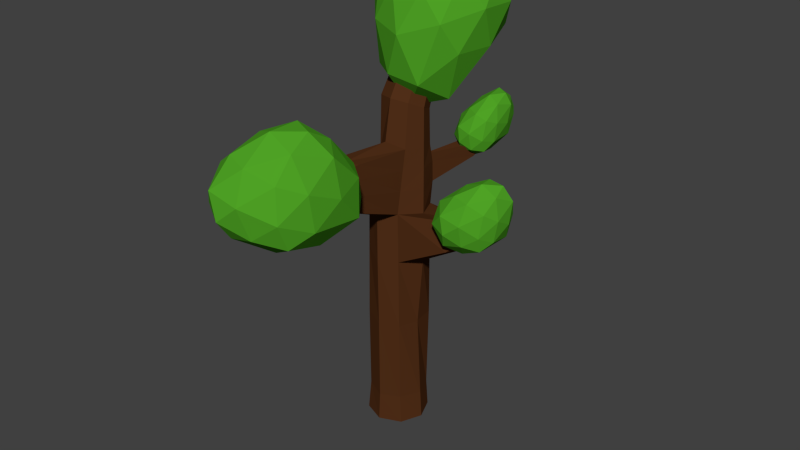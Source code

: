 # Source: JB-Baum2.blend  (saved by Blender 2.72.0; exported with 4.5.12 LTS)
import bpy
from mathutils import Matrix  # noqa: F401  (used for matrix-valued properties, if any)

bpy.ops.wm.read_factory_settings(use_empty=True)
scene = bpy.context.scene
scene.name = 'Scene'

# ---- collections
col_collection_1 = bpy.data.collections.new('Collection 1'); scene.collection.children.link(col_collection_1)

# ---- materials (node trees are filled in below, after node groups)
mat_blaetter = bpy.data.materials.new('Blaetter')
mat_blaetter.alpha_threshold = 0.0
mat_blaetter.diffuse_color = (0.0789, 0.3672, 0.01874, 1.0)
mat_blaetter.roughness = 0.5
mat_blaetter.specular_intensity = 0.0
mat_stamm = bpy.data.materials.new('Stamm')
mat_stamm.alpha_threshold = 0.0
mat_stamm.diffuse_color = (0.08353, 0.02848, 0.009482, 1.0)
mat_stamm.roughness = 0.5
mat_stamm.specular_intensity = 0.0

# ---- material node trees

# ---- world
world_world = bpy.data.worlds.new('World'); scene.world = world_world
world_world.color = (0.05088, 0.05088, 0.05088)
world_world.use_sun_shadow = False
world_world.sun_shadow_jitter_overblur = 0.0
world_world.cycles.sampling_method = 'MANUAL'
world_world.cycles.sample_map_resolution = 256

# ---- meshes
me_icosphere = bpy.data.meshes.new('Icosphere')
me_icosphere.from_pydata([(-2.113e-10, 0.1331, -1.011), (0.4419, -0.1936, -0.4515), (-0.1688, -0.4416, -0.696), (-0.5462, 0.0291, -0.4304), (-0.1688, 0.6762, -0.2854), (0.4419, 0.5145, -0.3291), (0.1688, -0.3893, 0.1201), (-0.4419, -0.2282, 0.1031), (-0.4419, 0.4925, 0.2398), (0.1688, 0.7138, 0.2435), (0.5462, 0.1943, 0.1987), (-2.113e-10, 0.181, 0.4778), (-0.09921, -0.2025, -1.053), (0.2597, -0.08181, -0.9398), (0.1605, -0.4145, -0.7463), (0.5195, 0.1776, -0.4448), (0.2597, 0.3634, -0.6854), (-0.321, 0.07593, -0.8951), (-0.4203, -0.2595, -0.6914), (-0.09921, 0.4545, -0.6791), (-0.4203, 0.3762, -0.4367), (0.1605, 0.688, -0.3316), (0.5808, -0.001449, -0.05615), (0.5808, 0.383, -0.06872), (-2.113e-10, -0.5228, -0.2821), (0.3589, -0.3607, -0.1596), (-0.5808, -0.1344, -0.1453), (-0.3589, -0.386, -0.2302), (-0.3589, 0.672, 0.004186), (-0.5808, 0.2832, -0.03798), (0.3589, 0.6884, -0.0415), (-2.113e-10, 0.805, 0.003557), (0.4203, -0.1323, 0.247), (-0.1605, -0.385, 0.1273), (-0.5195, 0.1559, 0.2583), (-0.1605, 0.6884, 0.3131), (0.4203, 0.4996, 0.2585), (0.09921, -0.1655, 0.3332), (0.321, 0.1835, 0.4041), (-0.2597, -0.04882, 0.3314), (-0.2597, 0.3725, 0.4266), (0.09921, 0.4996, 0.4367), (-0.1729, -2.569, -1.379), (0.2142, -2.264, -1.058), (-0.2299, -2.322, -0.8801), (-0.4674, -2.057, -1.189), (-0.2513, -1.983, -1.742), (0.2623, -2.203, -1.641), (0.1662, -1.822, -0.7366), (-0.2705, -1.62, -0.8801), (-0.3792, -1.338, -1.539), (0.1483, -1.336, -1.774), (0.4251, -1.727, -1.299), (0.1121, -1.228, -1.228), (-0.2517, -2.554, -1.122), (0.02022, -2.519, -1.215), (-0.01351, -2.387, -0.9246), (0.2708, -2.317, -1.375), (0.06218, -2.42, -1.534), (-0.386, -2.447, -1.304), (-0.4151, -2.263, -1.01), (-0.1875, -2.411, -1.59), (-0.4158, -2.148, -1.479), (0.04186, -2.13, -1.763), (0.3742, -2.056, -1.158), (0.389, -2.011, -1.514), (-0.04071, -2.052, -0.7175), (0.2129, -2.072, -0.8442), (-0.4462, -1.815, -1.013), (-0.2762, -1.939, -0.8098), (-0.397, -1.56, -1.702), (-0.5085, -1.658, -1.347), (0.2189, -1.787, -1.773), (-0.09783, -1.583, -1.851), (0.3467, -1.722, -0.9481), (-0.05784, -1.717, -0.7285), (-0.3529, -1.371, -1.205), (-0.1296, -1.209, -1.727), (0.3773, -1.462, -1.584), (0.1579, -1.556, -0.8854), (0.3363, -1.412, -1.241), (-0.0964, -1.408, -0.9963), (-0.1476, -1.193, -1.415), (0.1539, -1.183, -1.552), (0.7131, -0.7358, -1.936), (1.041, -0.574, -1.699), (0.7274, -0.5897, -1.593), (0.4966, -0.4634, -1.821), (0.6214, -0.4605, -2.171), (0.9948, -0.5524, -2.087), (1.061, -0.3163, -1.493), (0.7141, -0.2176, -1.602), (0.5675, -0.1453, -2.023), (0.8734, -0.1483, -2.158), (1.128, -0.299, -1.858), (0.9413, -0.05442, -1.823), (0.6723, -0.7247, -1.76), (0.8718, -0.7133, -1.813), (0.8974, -0.6371, -1.611), (1.016, -0.6051, -1.928), (0.871, -0.6652, -2.031), (0.5405, -0.6681, -1.899), (0.547, -0.5637, -1.704), (0.6643, -0.6599, -2.086), (0.5175, -0.5263, -2.012), (0.7899, -0.5322, -2.179), (1.122, -0.4605, -1.775), (1.076, -0.4541, -2.001), (0.9183, -0.4441, -1.474), (1.088, -0.4596, -1.554), (0.5444, -0.3311, -1.702), (0.7053, -0.3756, -1.563), (0.5383, -0.2597, -2.128), (0.4764, -0.2824, -1.921), (0.9038, -0.3602, -2.177), (0.7093, -0.2771, -2.213), (1.145, -0.275, -1.635), (0.877, -0.2641, -1.499), (0.6006, -0.1305, -1.828), (0.709, -0.09035, -2.126), (1.039, -0.1963, -2.053), (1.006, -0.1809, -1.609), (1.066, -0.1472, -1.831), (0.8376, -0.1259, -1.678), (0.7181, -0.06747, -1.939), (0.8971, -0.06672, -2.021), (0.1435, 0.2501, -1.506), (0.3609, 0.3839, -1.277), (0.1449, 0.4056, -1.2), (-0.01015, 0.5314, -1.39), (0.08118, 0.5289, -1.678), (0.336, 0.3992, -1.603), (0.3667, 0.6819, -1.072), (0.1293, 0.802, -1.155), (0.03455, 0.8649, -1.503), (0.2458, 0.8325, -1.604), (0.4173, 0.6584, -1.365), (0.2843, 0.9543, -1.308), (0.112, 0.2701, -1.358), (0.2498, 0.2556, -1.399), (0.2619, 0.3436, -1.217), (0.3481, 0.3444, -1.475), (0.2522, 0.2958, -1.575), (0.02363, 0.3275, -1.475), (0.0229, 0.4401, -1.297), (0.1114, 0.3297, -1.623), (0.007521, 0.4697, -1.553), (0.1965, 0.4403, -1.681), (0.4146, 0.4905, -1.319), (0.388, 0.4892, -1.514), (0.2706, 0.5485, -1.077), (0.3882, 0.5195, -1.139), (0.01783, 0.6682, -1.27), (0.1253, 0.6318, -1.144), (0.01894, 0.74, -1.61), (-0.02692, 0.7158, -1.442), (0.2712, 0.6055, -1.652), (0.1381, 0.7012, -1.682), (0.4252, 0.6982, -1.18), (0.2391, 0.7551, -1.066), (0.05382, 0.8858, -1.339), (0.1325, 0.9006, -1.58), (0.3578, 0.7701, -1.518), (0.327, 0.8237, -1.148), (0.372, 0.8288, -1.328), (0.2123, 0.8999, -1.195), (0.1341, 0.9553, -1.413), (0.2576, 0.9301, -1.475)], [], [(0, 13, 12), (1, 13, 15), (0, 12, 17), (0, 17, 19), (0, 19, 16), (1, 15, 22), (2, 14, 24), (3, 18, 26), (4, 20, 28), (5, 21, 30), (1, 22, 25), (2, 24, 27), (3, 26, 29), (4, 28, 31), (5, 30, 23), (6, 32, 37), (7, 33, 39), (8, 34, 40), (9, 35, 41), (10, 36, 38), (12, 14, 2), (12, 13, 14), (13, 1, 14), (15, 16, 5), (15, 13, 16), (13, 0, 16), (17, 18, 3), (17, 12, 18), (12, 2, 18), (19, 20, 4), (19, 17, 20), (17, 3, 20), (16, 21, 5), (16, 19, 21), (19, 4, 21), (22, 23, 10), (22, 15, 23), (15, 5, 23), (24, 25, 6), (24, 14, 25), (14, 1, 25), (26, 27, 7), (26, 18, 27), (18, 2, 27), (28, 29, 8), (28, 20, 29), (20, 3, 29), (30, 31, 9), (30, 21, 31), (21, 4, 31), (25, 32, 6), (25, 22, 32), (22, 10, 32), (27, 33, 7), (27, 24, 33), (24, 6, 33), (29, 34, 8), (29, 26, 34), (26, 7, 34), (31, 35, 9), (31, 28, 35), (28, 8, 35), (23, 36, 10), (23, 30, 36), (30, 9, 36), (37, 38, 11), (37, 32, 38), (32, 10, 38), (39, 37, 11), (39, 33, 37), (33, 6, 37), (40, 39, 11), (40, 34, 39), (34, 7, 39), (41, 40, 11), (41, 35, 40), (35, 8, 40), (38, 41, 11), (38, 36, 41), (36, 9, 41), (42, 55, 54), (43, 55, 57), (42, 54, 59), (42, 59, 61), (42, 61, 58), (43, 57, 64), (44, 56, 66), (45, 60, 68), (46, 62, 70), (47, 63, 72), (43, 64, 67), (44, 66, 69), (45, 68, 71), (46, 70, 73), (47, 72, 65), (48, 74, 79), (49, 75, 81), (50, 76, 82), (51, 77, 83), (52, 78, 80), (54, 56, 44), (54, 55, 56), (55, 43, 56), (57, 58, 47), (57, 55, 58), (55, 42, 58), (59, 60, 45), (59, 54, 60), (54, 44, 60), (61, 62, 46), (61, 59, 62), (59, 45, 62), (58, 63, 47), (58, 61, 63), (61, 46, 63), (64, 65, 52), (64, 57, 65), (57, 47, 65), (66, 67, 48), (66, 56, 67), (56, 43, 67), (68, 69, 49), (68, 60, 69), (60, 44, 69), (70, 71, 50), (70, 62, 71), (62, 45, 71), (72, 73, 51), (72, 63, 73), (63, 46, 73), (67, 74, 48), (67, 64, 74), (64, 52, 74), (69, 75, 49), (69, 66, 75), (66, 48, 75), (71, 76, 50), (71, 68, 76), (68, 49, 76), (73, 77, 51), (73, 70, 77), (70, 50, 77), (65, 78, 52), (65, 72, 78), (72, 51, 78), (79, 80, 53), (79, 74, 80), (74, 52, 80), (81, 79, 53), (81, 75, 79), (75, 48, 79), (82, 81, 53), (82, 76, 81), (76, 49, 81), (83, 82, 53), (83, 77, 82), (77, 50, 82), (80, 83, 53), (80, 78, 83), (78, 51, 83), (84, 97, 96), (85, 97, 99), (84, 96, 101), (84, 101, 103), (84, 103, 100), (85, 99, 106), (86, 98, 108), (87, 102, 110), (88, 104, 112), (89, 105, 114), (85, 106, 109), (86, 108, 111), (87, 110, 113), (88, 112, 115), (89, 114, 107), (90, 116, 121), (91, 117, 123), (92, 118, 124), (93, 119, 125), (94, 120, 122), (96, 98, 86), (96, 97, 98), (97, 85, 98), (99, 100, 89), (99, 97, 100), (97, 84, 100), (101, 102, 87), (101, 96, 102), (96, 86, 102), (103, 104, 88), (103, 101, 104), (101, 87, 104), (100, 105, 89), (100, 103, 105), (103, 88, 105), (106, 107, 94), (106, 99, 107), (99, 89, 107), (108, 109, 90), (108, 98, 109), (98, 85, 109), (110, 111, 91), (110, 102, 111), (102, 86, 111), (112, 113, 92), (112, 104, 113), (104, 87, 113), (114, 115, 93), (114, 105, 115), (105, 88, 115), (109, 116, 90), (109, 106, 116), (106, 94, 116), (111, 117, 91), (111, 108, 117), (108, 90, 117), (113, 118, 92), (113, 110, 118), (110, 91, 118), (115, 119, 93), (115, 112, 119), (112, 92, 119), (107, 120, 94), (107, 114, 120), (114, 93, 120), (121, 122, 95), (121, 116, 122), (116, 94, 122), (123, 121, 95), (123, 117, 121), (117, 90, 121), (124, 123, 95), (124, 118, 123), (118, 91, 123), (125, 124, 95), (125, 119, 124), (119, 92, 124), (122, 125, 95), (122, 120, 125), (120, 93, 125), (126, 139, 138), (127, 139, 141), (126, 138, 143), (126, 143, 145), (126, 145, 142), (127, 141, 148), (128, 140, 150), (129, 144, 152), (130, 146, 154), (131, 147, 156), (127, 148, 151), (128, 150, 153), (129, 152, 155), (130, 154, 157), (131, 156, 149), (132, 158, 163), (133, 159, 165), (134, 160, 166), (135, 161, 167), (136, 162, 164), (138, 140, 128), (138, 139, 140), (139, 127, 140), (141, 142, 131), (141, 139, 142), (139, 126, 142), (143, 144, 129), (143, 138, 144), (138, 128, 144), (145, 146, 130), (145, 143, 146), (143, 129, 146), (142, 147, 131), (142, 145, 147), (145, 130, 147), (148, 149, 136), (148, 141, 149), (141, 131, 149), (150, 151, 132), (150, 140, 151), (140, 127, 151), (152, 153, 133), (152, 144, 153), (144, 128, 153), (154, 155, 134), (154, 146, 155), (146, 129, 155), (156, 157, 135), (156, 147, 157), (147, 130, 157), (151, 158, 132), (151, 148, 158), (148, 136, 158), (153, 159, 133), (153, 150, 159), (150, 132, 159), (155, 160, 134), (155, 152, 160), (152, 133, 160), (157, 161, 135), (157, 154, 161), (154, 134, 161), (149, 162, 136), (149, 156, 162), (156, 135, 162), (163, 164, 137), (163, 158, 164), (158, 136, 164), (165, 163, 137), (165, 159, 163), (159, 132, 163), (166, 165, 137), (166, 160, 165), (160, 133, 165), (167, 166, 137), (167, 161, 166), (161, 134, 166), (164, 167, 137), (164, 162, 167), (162, 135, 167)])
me_icosphere.materials.append(mat_blaetter)
me_icosphere.use_remesh_preserve_volume = False
me_icosphere.use_remesh_preserve_attributes = False
me_icosphere.use_mirror_vertex_groups = False
me_icosphere.update()
me_cylinder = bpy.data.meshes.new('Cylinder')
me_cylinder.from_pydata([(0.0, 1.0, -0.5625), (0.0, 1.002, 1.0), (0.7071, 0.7071, -0.5625), (0.7071, 0.7085, 1.0), (1.0, -4.371e-08, -0.5625), (1.0, -4.371e-08, 1.0), (0.7071, -0.7071, -0.5625), (0.5678, -0.7071, 1.018), (-8.742e-08, -1.0, -0.5625), (-8.742e-08, -1.0, 1.0), (-0.7071, -0.7071, -0.5625), (-0.6218, -0.6414, 1.058), (-1.0, 1.192e-08, -0.5625), (-1.0, 1.192e-08, 1.0), (-0.7071, 0.7071, -0.5625), (-0.7071, 0.7071, 1.0), (0.02929, 2.822, 2.55), (0.2358, 2.717, 2.558), (0.3041, 2.514, 2.578), (0.1944, 2.333, 2.598), (-0.02929, 2.278, 2.607), (-0.2358, 2.383, 2.6), (-0.3041, 2.586, 2.58), (-0.1943, 2.767, 2.56), (0.05741, 1.042, 1.619), (-0.4796, 0.8973, 1.637), (-0.7357, 0.4481, 1.678), (-0.6204, -0.04291, 1.717), (-0.05741, -0.2882, 1.732), (0.4974, -0.1344, 1.718), (0.7357, 0.3052, 1.673), (0.5608, 0.7962, 1.634), (0.03656, 1.034, 1.394), (-0.5623, 0.8282, 1.406), (-0.8317, 0.2854, 1.431), (-0.464, -0.2841, 1.384), (-0.03656, -0.5467, 1.466), (0.5558, -0.3424, 1.433), (0.8317, 0.1943, 1.429), (0.614, 0.7702, 1.404), (0.0826, -6.596, 1.528), (-0.04566, -6.649, 1.528), (-0.189, -6.596, 1.528), (-0.1694, -6.52, 1.611), (-0.0523, -6.567, 1.613), (0.05837, -6.53, 1.611), (0.2383, -4.547, 1.409), (-0.0468, -4.643, 1.413), (-0.3484, -4.52, 1.408), (0.3007, -4.718, 1.195), (-0.3988, -4.718, 1.195), (-0.02972, -4.855, 1.195), (0.3543, -2.185, 1.449), (0.4408, -2.421, 1.153), (-0.04114, -2.317, 1.455), (-0.4595, -2.147, 1.449), (-0.5294, -2.421, 1.153), (-0.01745, -2.611, 1.153), (0.0, 1.0, 0.6638), (0.7071, 0.7071, 0.6638), (1.0, -4.371e-08, 0.6638), (0.5912, -0.7071, 0.6789), (-8.742e-08, -1.0, 0.6638), (-0.6362, -0.6524, 0.7117), (-1.0, 1.192e-08, 0.6638), (-0.7071, 0.7071, 0.6638), (0.7071, 0.7085, 1.0), (0.5678, -0.7071, 1.018), (0.7071, 0.7071, 0.6638), (0.5912, -0.7071, 0.6789), (1.0, -4.371e-08, 1.0), (1.0, -4.371e-08, 0.6638), (0.7071, 0.7085, 1.0), (0.5678, -0.7071, 1.018), (0.7071, 0.7071, 0.6638), (0.5912, -0.7071, 0.6789), (3.688, -0.0974, 1.218), (3.72, -0.2055, 1.225), (3.663, -0.3137, 1.217), (3.861, -0.0974, 1.181), (3.894, -0.2055, 1.188), (3.841, -0.3137, 1.181), (2.328, -0.5955, 0.8664), (2.586, -0.1657, 0.866), (2.444, 0.267, 0.8417), (1.952, -0.4709, 1.05), (2.084, 0.3906, 1.024), (2.226, -0.04207, 1.049), (0.7071, 0.7071, 0.194), (0.8054, -4.371e-08, 0.194), (0.6239, -0.7071, 0.2048), (-8.742e-08, -0.962, 0.194), (-0.6562, -0.6679, 0.2284), (-1.0, 1.192e-08, 0.194), (-0.7071, 0.7071, 0.194), (-0.2967, 0.8827, 0.194), (0.6683, 0.6685, -0.37), (0.9451, 0.0001406, -0.37), (0.6271, -0.6683, -0.3657), (-0.0001157, -0.9451, -0.37), (-0.6433, -0.6488, -0.3559), (-0.9454, 0.0001407, -0.37), (-0.6685, 0.6685, -0.37), (-0.0001157, 0.9454, -0.37), (0.02518, 1.141, 1.271), (0.013, 1.132, 1.14), (-0.6556, 0.7509, 1.144), (-0.6073, 0.793, 1.279), (-0.9402, 0.1014, 1.153), (-0.8841, 0.1966, 1.297), (-0.5657, -0.5144, 1.174), (-0.5131, -0.3953, 1.282), (0.5635, -0.5775, 1.166), (0.5595, -0.4559, 1.304), (0.9402, 0.07002, 1.152), (0.8841, 0.1368, 1.295), (0.674, 0.8496, 1.144), (0.643, 0.8686, 1.278), (-0.182, -6.569, 1.558), (-0.1755, -6.543, 1.585), (-0.04802, -6.62, 1.558), (-0.05023, -6.593, 1.586), (0.07399, -6.573, 1.558), (0.06591, -6.551, 1.585), (0.2577, -4.6, 1.342), (0.2785, -4.657, 1.271), (-0.3809, -4.648, 1.271), (-0.3641, -4.582, 1.342), (0.3812, -2.258, 1.357), (0.4101, -2.337, 1.258), (-0.5045, -2.324, 1.258), (-0.4812, -2.232, 1.357), (1.202, 4.018, 1.469), (1.197, 4.015, 1.422), (1.435, 3.913, 1.423), (1.424, 3.92, 1.471), (0.6106, 2.518, 1.322), (1.031, 2.333, 1.317), (1.053, 2.43, 1.228), (0.6023, 2.619, 1.235)], [], [(58, 1, 3, 59), (83, 84, 79, 80), (82, 83, 80, 81), (61, 7, 9, 62), (62, 9, 11, 63), (63, 11, 13, 64), (24, 25, 23, 16), (65, 15, 1, 58), (64, 13, 15, 65), (0, 2, 4, 6, 8, 10, 12, 14), (17, 16, 23, 22, 21, 20, 19, 18), (25, 26, 22, 23), (26, 27, 21, 22), (27, 28, 20, 21), (28, 29, 19, 20), (29, 30, 18, 19), (30, 31, 17, 18), (31, 24, 16, 17), (32, 33, 25, 24), (33, 34, 26, 25), (34, 35, 27, 26), (35, 36, 28, 27), (36, 37, 29, 28), (37, 38, 30, 29), (38, 39, 31, 30), (39, 32, 24, 31), (104, 107, 33, 32), (107, 109, 34, 33), (109, 111, 35, 34), (47, 48, 43, 44), (46, 47, 44, 45), (113, 115, 38, 37), (115, 117, 39, 38), (117, 104, 32, 39), (119, 121, 44, 43), (121, 123, 45, 44), (124, 46, 45, 123), (126, 50, 42, 118), (50, 51, 41, 42), (51, 49, 40, 41), (54, 55, 48, 47), (52, 54, 47, 46), (128, 52, 46, 124), (130, 56, 50, 126), (56, 57, 51, 50), (57, 53, 49, 51), (36, 35, 55, 54), (37, 36, 54, 52), (113, 37, 52, 128), (110, 11, 56, 130), (11, 9, 57, 56), (9, 7, 53, 57), (95, 58, 59, 88), (88, 59, 60, 89), (89, 60, 61, 90), (90, 61, 62, 91), (91, 62, 63, 92), (92, 63, 64, 93), (94, 65, 58, 95), (93, 64, 65, 94), (61, 7, 67, 69), (59, 3, 66, 68), (69, 67, 73, 75), (68, 66, 72, 74), (60, 5, 70, 71), (79, 76, 77, 80), (80, 77, 78, 81), (85, 82, 81, 78), (84, 86, 76, 79), (87, 85, 78, 77), (86, 87, 77, 76), (60, 59, 84, 83), (61, 60, 83, 82), (7, 61, 82, 85), (59, 3, 86, 84), (5, 7, 85, 87), (3, 5, 87, 86), (103, 95, 88, 96), (96, 88, 89, 97), (97, 89, 90, 98), (98, 90, 91, 99), (99, 91, 92, 100), (100, 92, 93, 101), (102, 94, 95, 103), (101, 93, 94, 102), (0, 103, 96, 2), (2, 96, 97, 4), (4, 97, 98, 6), (6, 98, 99, 8), (8, 99, 100, 10), (10, 100, 101, 12), (14, 102, 103, 0), (12, 101, 102, 14), (1, 15, 106, 105), (105, 106, 107, 104), (15, 13, 108, 106), (106, 108, 109, 107), (13, 11, 110, 108), (108, 110, 111, 109), (7, 5, 114, 112), (112, 114, 115, 113), (5, 3, 116, 114), (114, 116, 117, 115), (3, 1, 105, 116), (136, 137, 135, 132), (42, 41, 120, 118), (118, 120, 121, 119), (41, 40, 122, 120), (120, 122, 123, 121), (49, 125, 122, 40), (125, 124, 123, 122), (48, 127, 119, 43), (127, 126, 118, 119), (53, 129, 125, 49), (129, 128, 124, 125), (55, 131, 127, 48), (131, 130, 126, 127), (7, 112, 129, 53), (112, 113, 128, 129), (35, 111, 131, 55), (111, 110, 130, 131), (134, 133, 132, 135), (138, 139, 133, 134), (137, 138, 134, 135), (139, 136, 132, 133), (104, 117, 137, 136), (116, 105, 139, 138), (117, 116, 138, 137), (105, 104, 136, 139)])
me_cylinder.materials.append(mat_stamm)
me_cylinder.use_remesh_preserve_volume = False
me_cylinder.use_remesh_preserve_attributes = False
me_cylinder.use_mirror_vertex_groups = False
me_cylinder.update()

# ---- objects
ob_blaetter = bpy.data.objects.new('Blaetter', me_icosphere)
ob_stamm = bpy.data.objects.new('Stamm', me_cylinder)

# ---- transforms, parenting, visibility, modifiers, constraints
ob_blaetter.location = (0.1026, 0.3711, 4.377)
ob_blaetter.lineart.crease_threshold = 0.0
ob_stamm.location = (0.0, 0.0, 0.859)
ob_stamm.scale = (0.3101, 0.3101, 1.503)
ob_stamm.lineart.crease_threshold = 0.0

# ---- collection membership
col_collection_1.objects.link(ob_blaetter)
col_collection_1.objects.link(ob_stamm)

# ---- scene / render settings (as saved in the file)
scene.frame_start = 1; scene.frame_end = 250; scene.frame_set(1)
scene.render.engine = 'CYCLES'
scene.render.resolution_percentage = 50
scene.render.dither_intensity = 0.0
scene.cycles.use_denoising = False
scene.cycles.samples = 10
scene.cycles.sampling_pattern = 'TABULATED_SOBOL'
scene.cycles.light_sampling_threshold = 0.0
scene.cycles.use_adaptive_sampling = False
scene.cycles.use_light_tree = False
scene.cycles.blur_glossy = 0.0
scene.cycles.pixel_filter_type = 'GAUSSIAN'
scene.cycles.sample_clamp_indirect = 0.0
scene.view_settings.view_transform = 'Standard'
bpy.context.view_layer.update()

# ---- added for rendering (the .blend has no active camera and no usable light): camera, sun
cam_auto = bpy.data.cameras.new('AutoCamera')
cam_auto.lens = 50.0
cam_auto.sensor_width = 36.0
cam_auto.clip_end = 1000.0
ob_auto_camera = bpy.data.objects.new('AutoCamera', cam_auto)
scene.collection.objects.link(ob_auto_camera)
ob_auto_camera.location = (6.15067, -7.35447, 7.04666)
ob_auto_camera.rotation_euler = (1.09748, -7.21219e-08, 0.694738)
scene.camera = ob_auto_camera
light_auto_sun = bpy.data.lights.new('AutoSun', 'SUN')
light_auto_sun.energy = 3.0
light_auto_sun.angle = 0.0523599
ob_auto_sun = bpy.data.objects.new('AutoSun', light_auto_sun)
scene.collection.objects.link(ob_auto_sun)
ob_auto_sun.rotation_euler = (0.872665, 0.174533, 0.523599)
bpy.context.view_layer.update()
